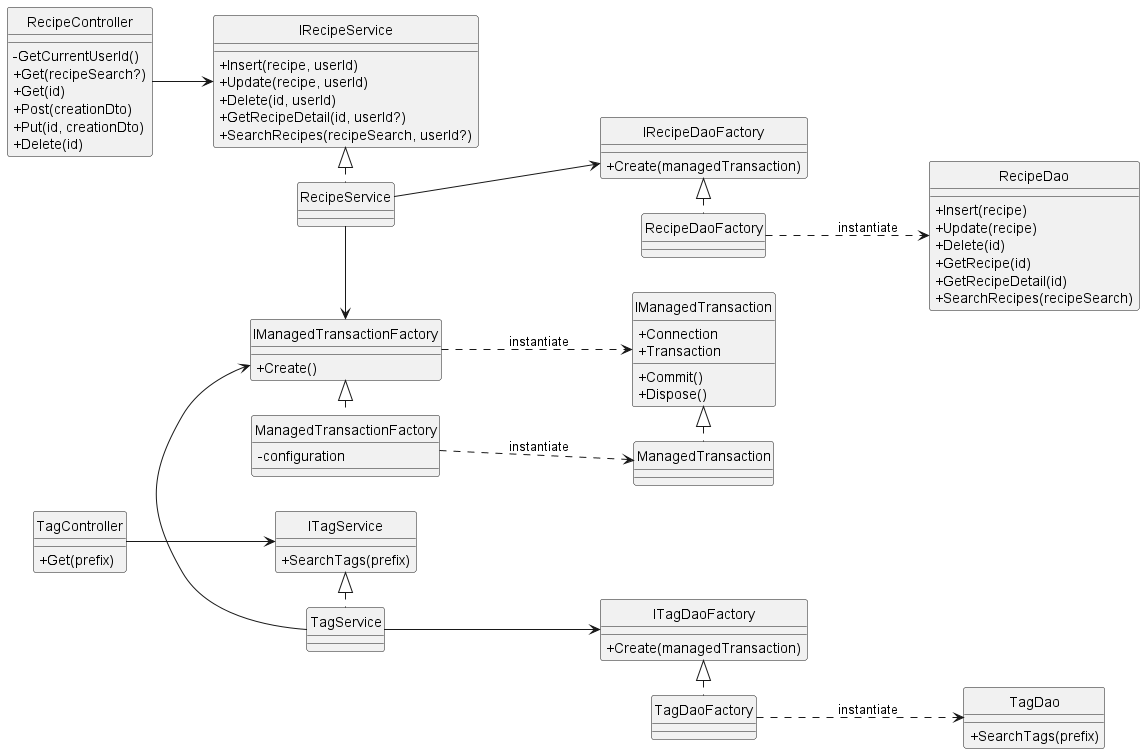

The diagram above was rendered by PlantUML. Its source (embedded in the PNG):
@startuml
hide circle
skinparam classAttributeIconSize 0
left to right direction
    IRecipeService <|. RecipeService
    IManagedTransaction <|. ManagedTransaction
    IManagedTransactionFactory <|. ManagedTransactionFactory
    IRecipeDaoFactory <|. RecipeDaoFactory

    RecipeDaoFactory ..> RecipeDao : instantiate
    ManagedTransactionFactory ..> ManagedTransaction : instantiate
    IManagedTransactionFactory ..> IManagedTransaction : instantiate
    RecipeService --> IRecipeDaoFactory
    RecipeService -> IManagedTransactionFactory
    RecipeController --> IRecipeService

    ITagService <|. TagService
    ITagDaoFactory <|. TagDaoFactory
    TagDaoFactory ..> TagDao : instantiate
    TagService --> ITagDaoFactory
    IManagedTransactionFactory <- TagService
    TagController --> ITagService

    class RecipeDao{
        +Insert(recipe)
        +Update(recipe)
        +Delete(id)
        +GetRecipe(id)
        +GetRecipeDetail(id)
        +SearchRecipes(recipeSearch)
    }

    class RecipeDaoFactory{
    }

    class IRecipeDaoFactory{
        +Create(managedTransaction)
    }

    class ManagedTransaction{
    }

    class ManagedTransactionFactory{
        -configuration
    }

    class IManagedTransaction{
        +Connection
        +Transaction
        +Commit()
        +Dispose()
    }

    class IManagedTransactionFactory{
        +Create()
    }

    class RecipeService {

    }

    class IRecipeService{
        +Insert(recipe, userId)
        +Update(recipe, userId)
        +Delete(id, userId)
        +GetRecipeDetail(id, userId?)
        +SearchRecipes(recipeSearch, userId?)
    }

    class RecipeController{
        -GetCurrentUserId()
        +Get(recipeSearch?)
        +Get(id)
        +Post(creationDto)
        +Put(id, creationDto)
        +Delete(id)
    }



    class TagDao{
        +SearchTags(prefix)
    }

    class TagDaoFactory{
    }

    class ITagDaoFactory{
        +Create(managedTransaction)
    }

    class ITagService{
        +SearchTags(prefix)
    }

    class TagService{
    }

    class TagController{
        +Get(prefix)
    }

@enduml